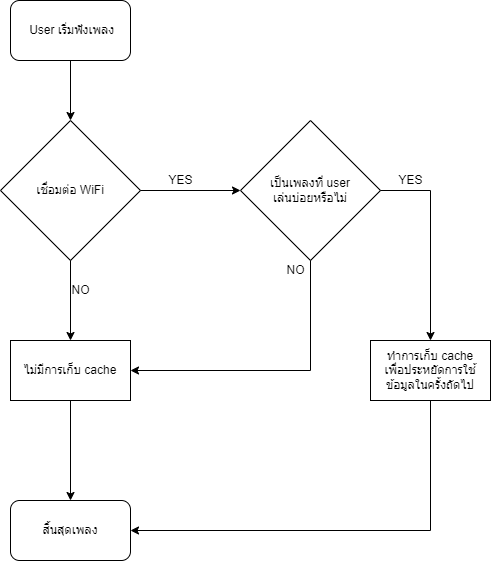

The diagram above was exported from draw.io. Its source (the exported page's mxGraphModel, read from the mxfile embedded in the PNG):
<mxGraphModel dx="1422" dy="794" grid="1" gridSize="10" guides="1" tooltips="1" connect="1" arrows="1" fold="1" page="1" pageScale="1" pageWidth="850" pageHeight="1100" math="0" shadow="0">
  <root>
    <mxCell id="0" />
    <mxCell id="1" parent="0" />
    <mxCell id="108kTklvC7CIow06HYhS-3" value="เชื่อมต่อ WiFi" style="rhombus;whiteSpace=wrap;html=1;" parent="1" vertex="1">
      <mxGeometry x="330" y="220" width="140" height="140" as="geometry" />
    </mxCell>
    <mxCell id="108kTklvC7CIow06HYhS-4" value="" style="endArrow=classic;html=1;rounded=0;exitX=0.5;exitY=1;exitDx=0;exitDy=0;entryX=0.5;entryY=0;entryDx=0;entryDy=0;" parent="1" target="108kTklvC7CIow06HYhS-3" edge="1">
      <mxGeometry width="50" height="50" relative="1" as="geometry">
        <mxPoint x="400" y="160" as="sourcePoint" />
        <mxPoint x="450" y="380" as="targetPoint" />
      </mxGeometry>
    </mxCell>
    <mxCell id="108kTklvC7CIow06HYhS-5" value="" style="endArrow=classic;html=1;rounded=0;exitX=1;exitY=0.5;exitDx=0;exitDy=0;entryX=0;entryY=0.5;entryDx=0;entryDy=0;" parent="1" source="108kTklvC7CIow06HYhS-3" target="108kTklvC7CIow06HYhS-7" edge="1">
      <mxGeometry width="50" height="50" relative="1" as="geometry">
        <mxPoint x="400" y="430" as="sourcePoint" />
        <mxPoint x="560" y="290" as="targetPoint" />
      </mxGeometry>
    </mxCell>
    <mxCell id="108kTklvC7CIow06HYhS-6" value="" style="endArrow=classic;html=1;rounded=0;exitX=0.5;exitY=1;exitDx=0;exitDy=0;" parent="1" source="108kTklvC7CIow06HYhS-3" edge="1">
      <mxGeometry width="50" height="50" relative="1" as="geometry">
        <mxPoint x="400" y="430" as="sourcePoint" />
        <mxPoint x="400" y="440" as="targetPoint" />
      </mxGeometry>
    </mxCell>
    <mxCell id="108kTklvC7CIow06HYhS-7" value="เป็นเพลงที่ user&lt;br&gt;เล่นบ่อยหรือไม่" style="rhombus;whiteSpace=wrap;html=1;" parent="1" vertex="1">
      <mxGeometry x="570" y="220" width="140" height="140" as="geometry" />
    </mxCell>
    <mxCell id="108kTklvC7CIow06HYhS-8" value="&lt;span&gt;&amp;nbsp;User เริ่มฟังเพลง&lt;/span&gt;" style="rounded=1;whiteSpace=wrap;html=1;" parent="1" vertex="1">
      <mxGeometry x="340" y="100" width="120" height="60" as="geometry" />
    </mxCell>
    <mxCell id="108kTklvC7CIow06HYhS-10" value="ไม่มีการเก็บ cache&lt;br&gt;" style="rounded=0;whiteSpace=wrap;html=1;" parent="1" vertex="1">
      <mxGeometry x="340" y="440" width="120" height="60" as="geometry" />
    </mxCell>
    <mxCell id="108kTklvC7CIow06HYhS-14" value="YES" style="text;html=1;align=center;verticalAlign=middle;resizable=0;points=[];autosize=1;strokeColor=none;fillColor=none;" parent="1" vertex="1">
      <mxGeometry x="490" y="270" width="40" height="20" as="geometry" />
    </mxCell>
    <mxCell id="108kTklvC7CIow06HYhS-15" value="NO" style="text;html=1;align=center;verticalAlign=middle;resizable=0;points=[];autosize=1;strokeColor=none;fillColor=none;" parent="1" vertex="1">
      <mxGeometry x="395" y="380" width="30" height="20" as="geometry" />
    </mxCell>
    <mxCell id="108kTklvC7CIow06HYhS-16" value="NO" style="text;html=1;align=center;verticalAlign=middle;resizable=0;points=[];autosize=1;strokeColor=none;fillColor=none;" parent="1" vertex="1">
      <mxGeometry x="610" y="360" width="30" height="20" as="geometry" />
    </mxCell>
    <mxCell id="DF1yuIm16BVn_AR3CusA-3" style="edgeStyle=orthogonalEdgeStyle;rounded=0;orthogonalLoop=1;jettySize=auto;html=1;exitX=0.5;exitY=1;exitDx=0;exitDy=0;entryX=1;entryY=0.5;entryDx=0;entryDy=0;" parent="1" source="108kTklvC7CIow06HYhS-17" target="108kTklvC7CIow06HYhS-19" edge="1">
      <mxGeometry relative="1" as="geometry" />
    </mxCell>
    <mxCell id="108kTklvC7CIow06HYhS-17" value="ทำการเก็บ cache&lt;br&gt;เพื่อประหยัดการใช้ข้อมูลในครั้งถัดไป" style="rounded=0;whiteSpace=wrap;html=1;" parent="1" vertex="1">
      <mxGeometry x="700" y="440" width="120" height="60" as="geometry" />
    </mxCell>
    <mxCell id="108kTklvC7CIow06HYhS-18" value="YES" style="text;html=1;align=center;verticalAlign=middle;resizable=0;points=[];autosize=1;strokeColor=none;fillColor=none;" parent="1" vertex="1">
      <mxGeometry x="720" y="270" width="40" height="20" as="geometry" />
    </mxCell>
    <mxCell id="108kTklvC7CIow06HYhS-19" value="สิ้นสุดเพลง" style="rounded=1;whiteSpace=wrap;html=1;" parent="1" vertex="1">
      <mxGeometry x="340" y="600" width="120" height="60" as="geometry" />
    </mxCell>
    <mxCell id="108kTklvC7CIow06HYhS-20" value="" style="endArrow=classic;html=1;rounded=0;exitX=0.5;exitY=1;exitDx=0;exitDy=0;entryX=0.5;entryY=0;entryDx=0;entryDy=0;" parent="1" source="108kTklvC7CIow06HYhS-10" target="108kTklvC7CIow06HYhS-19" edge="1">
      <mxGeometry width="50" height="50" relative="1" as="geometry">
        <mxPoint x="400" y="400" as="sourcePoint" />
        <mxPoint x="450" y="350" as="targetPoint" />
      </mxGeometry>
    </mxCell>
    <mxCell id="DF1yuIm16BVn_AR3CusA-1" value="" style="endArrow=classic;html=1;rounded=0;exitX=0.5;exitY=1;exitDx=0;exitDy=0;entryX=1;entryY=0.5;entryDx=0;entryDy=0;" parent="1" source="108kTklvC7CIow06HYhS-7" target="108kTklvC7CIow06HYhS-10" edge="1">
      <mxGeometry width="50" height="50" relative="1" as="geometry">
        <mxPoint x="400" y="400" as="sourcePoint" />
        <mxPoint x="450" y="350" as="targetPoint" />
        <Array as="points">
          <mxPoint x="640" y="470" />
        </Array>
      </mxGeometry>
    </mxCell>
    <mxCell id="DF1yuIm16BVn_AR3CusA-2" value="" style="endArrow=classic;html=1;rounded=0;exitX=1;exitY=0.5;exitDx=0;exitDy=0;entryX=0.5;entryY=0;entryDx=0;entryDy=0;" parent="1" source="108kTklvC7CIow06HYhS-7" target="108kTklvC7CIow06HYhS-17" edge="1">
      <mxGeometry width="50" height="50" relative="1" as="geometry">
        <mxPoint x="400" y="400" as="sourcePoint" />
        <mxPoint x="450" y="350" as="targetPoint" />
        <Array as="points">
          <mxPoint x="760" y="290" />
        </Array>
      </mxGeometry>
    </mxCell>
  </root>
</mxGraphModel>